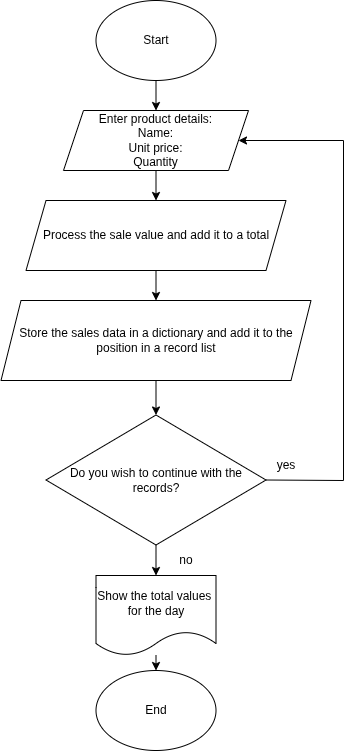

The diagram above was exported from draw.io. Its source (the exported page's mxGraphModel, read from the mxfile embedded in the PNG):
<mxGraphModel dx="1584" dy="774" grid="1" gridSize="10" guides="1" tooltips="1" connect="1" arrows="1" fold="1" page="1" pageScale="1" pageWidth="827" pageHeight="1169" math="0" shadow="0">
  <root>
    <mxCell id="0" />
    <mxCell id="1" parent="0" />
    <mxCell id="dZA6IOBZ2INwPGC4ORal-1" parent="1" style="ellipse;whiteSpace=wrap;html=1;" value="Start" vertex="1">
      <mxGeometry height="80" width="120" x="312.5" y="40" as="geometry" />
    </mxCell>
    <mxCell id="dZA6IOBZ2INwPGC4ORal-2" parent="1" style="rhombus;whiteSpace=wrap;html=1;" value="Do you wish to continue with the records?" vertex="1">
      <mxGeometry height="130" width="220" x="262.5" y="454.5" as="geometry" />
    </mxCell>
    <mxCell id="dZA6IOBZ2INwPGC4ORal-3" parent="1" style="shape=parallelogram;perimeter=parallelogramPerimeter;whiteSpace=wrap;html=1;fixedSize=1;" value="&lt;div&gt;Enter product details:&lt;/div&gt;&lt;div&gt;Name:&lt;/div&gt;&lt;div&gt;Unit price:&lt;/div&gt;&lt;div&gt;Quantity&lt;/div&gt;" vertex="1">
      <mxGeometry height="60" width="185" x="280" y="150" as="geometry" />
    </mxCell>
    <mxCell id="dZA6IOBZ2INwPGC4ORal-4" parent="1" style="shape=document;whiteSpace=wrap;html=1;boundedLbl=1;" value="Show the total values for the day" vertex="1">
      <mxGeometry height="80" width="120" x="312.5" y="615" as="geometry" />
    </mxCell>
    <mxCell id="dZA6IOBZ2INwPGC4ORal-6" parent="1" style="shape=parallelogram;perimeter=parallelogramPerimeter;whiteSpace=wrap;html=1;fixedSize=1;" value="Process the sale value and add it to a total" vertex="1">
      <mxGeometry height="70" width="260" x="242.5" y="240" as="geometry" />
    </mxCell>
    <mxCell id="dZA6IOBZ2INwPGC4ORal-7" parent="1" style="shape=parallelogram;perimeter=parallelogramPerimeter;whiteSpace=wrap;html=1;fixedSize=1;" value="Store the sales data in a dictionary and add it to the position in a record list" vertex="1">
      <mxGeometry height="80" width="310" x="217.5" y="340" as="geometry" />
    </mxCell>
    <mxCell id="dZA6IOBZ2INwPGC4ORal-8" edge="1" parent="1" source="dZA6IOBZ2INwPGC4ORal-2" style="endArrow=classic;html=1;rounded=0;exitX=1;exitY=0.5;exitDx=0;exitDy=0;entryX=1;entryY=0.5;entryDx=0;entryDy=0;" target="dZA6IOBZ2INwPGC4ORal-3" value="">
      <mxGeometry height="50" relative="1" width="50" as="geometry">
        <Array as="points">
          <mxPoint x="560" y="520" />
          <mxPoint x="560" y="180" />
        </Array>
        <mxPoint x="390" y="420" as="sourcePoint" />
        <mxPoint x="560" y="150" as="targetPoint" />
      </mxGeometry>
    </mxCell>
    <mxCell id="dZA6IOBZ2INwPGC4ORal-9" parent="1" style="text;html=1;whiteSpace=wrap;strokeColor=none;fillColor=none;align=center;verticalAlign=middle;rounded=0;" value="yes" vertex="1">
      <mxGeometry height="30" width="60" x="472.5" y="490" as="geometry" />
    </mxCell>
    <mxCell id="dZA6IOBZ2INwPGC4ORal-10" edge="1" parent="1" source="dZA6IOBZ2INwPGC4ORal-2" style="endArrow=classic;html=1;rounded=0;exitX=0.5;exitY=1;exitDx=0;exitDy=0;entryX=0.5;entryY=0;entryDx=0;entryDy=0;" target="dZA6IOBZ2INwPGC4ORal-4" value="">
      <mxGeometry height="50" relative="1" width="50" as="geometry">
        <mxPoint x="393.25" y="465" as="sourcePoint" />
        <mxPoint x="443.25" y="415" as="targetPoint" />
      </mxGeometry>
    </mxCell>
    <mxCell id="dZA6IOBZ2INwPGC4ORal-11" parent="1" style="text;html=1;whiteSpace=wrap;strokeColor=none;fillColor=none;align=center;verticalAlign=middle;rounded=0;" value="no" vertex="1">
      <mxGeometry height="30" width="60" x="372.5" y="585" as="geometry" />
    </mxCell>
    <mxCell id="dZA6IOBZ2INwPGC4ORal-14" edge="1" parent="1" source="dZA6IOBZ2INwPGC4ORal-1" style="endArrow=classic;html=1;rounded=0;exitX=0.5;exitY=1;exitDx=0;exitDy=0;entryX=0.5;entryY=0;entryDx=0;entryDy=0;" target="dZA6IOBZ2INwPGC4ORal-3" value="">
      <mxGeometry height="50" relative="1" width="50" as="geometry">
        <mxPoint x="390" y="420" as="sourcePoint" />
        <mxPoint x="440" y="370" as="targetPoint" />
      </mxGeometry>
    </mxCell>
    <mxCell id="dZA6IOBZ2INwPGC4ORal-18" edge="1" parent="1" source="dZA6IOBZ2INwPGC4ORal-7" style="endArrow=classic;html=1;rounded=0;exitX=0.5;exitY=1;exitDx=0;exitDy=0;entryX=0.5;entryY=0;entryDx=0;entryDy=0;" target="dZA6IOBZ2INwPGC4ORal-2" value="">
      <mxGeometry height="50" relative="1" width="50" as="geometry">
        <mxPoint x="50" y="440" as="sourcePoint" />
        <mxPoint x="100" y="390" as="targetPoint" />
      </mxGeometry>
    </mxCell>
    <mxCell id="dZA6IOBZ2INwPGC4ORal-19" parent="1" style="ellipse;whiteSpace=wrap;html=1;" value="End" vertex="1">
      <mxGeometry height="80" width="120" x="312.5" y="710" as="geometry" />
    </mxCell>
    <mxCell id="dZA6IOBZ2INwPGC4ORal-20" edge="1" parent="1" source="dZA6IOBZ2INwPGC4ORal-4" style="endArrow=classic;html=1;rounded=0;entryX=0.5;entryY=0;entryDx=0;entryDy=0;" target="dZA6IOBZ2INwPGC4ORal-19" value="">
      <mxGeometry height="50" relative="1" width="50" as="geometry">
        <mxPoint x="380" y="684" as="sourcePoint" />
        <mxPoint x="440" y="370" as="targetPoint" />
      </mxGeometry>
    </mxCell>
    <mxCell id="lSb5KDhtwKtSCchT8Vht-3" edge="1" parent="1" source="dZA6IOBZ2INwPGC4ORal-3" style="endArrow=classic;html=1;rounded=0;exitX=0.5;exitY=1;exitDx=0;exitDy=0;entryX=0.5;entryY=0;entryDx=0;entryDy=0;" target="dZA6IOBZ2INwPGC4ORal-6" value="">
      <mxGeometry height="50" relative="1" width="50" as="geometry">
        <mxPoint x="380" y="360" as="sourcePoint" />
        <mxPoint x="430" y="310" as="targetPoint" />
      </mxGeometry>
    </mxCell>
    <mxCell id="lSb5KDhtwKtSCchT8Vht-4" edge="1" parent="1" source="dZA6IOBZ2INwPGC4ORal-6" style="endArrow=classic;html=1;rounded=0;exitX=0.5;exitY=1;exitDx=0;exitDy=0;entryX=0.5;entryY=0;entryDx=0;entryDy=0;" target="dZA6IOBZ2INwPGC4ORal-7" value="">
      <mxGeometry height="50" relative="1" width="50" as="geometry">
        <mxPoint x="380" y="360" as="sourcePoint" />
        <mxPoint x="430" y="310" as="targetPoint" />
      </mxGeometry>
    </mxCell>
  </root>
</mxGraphModel>